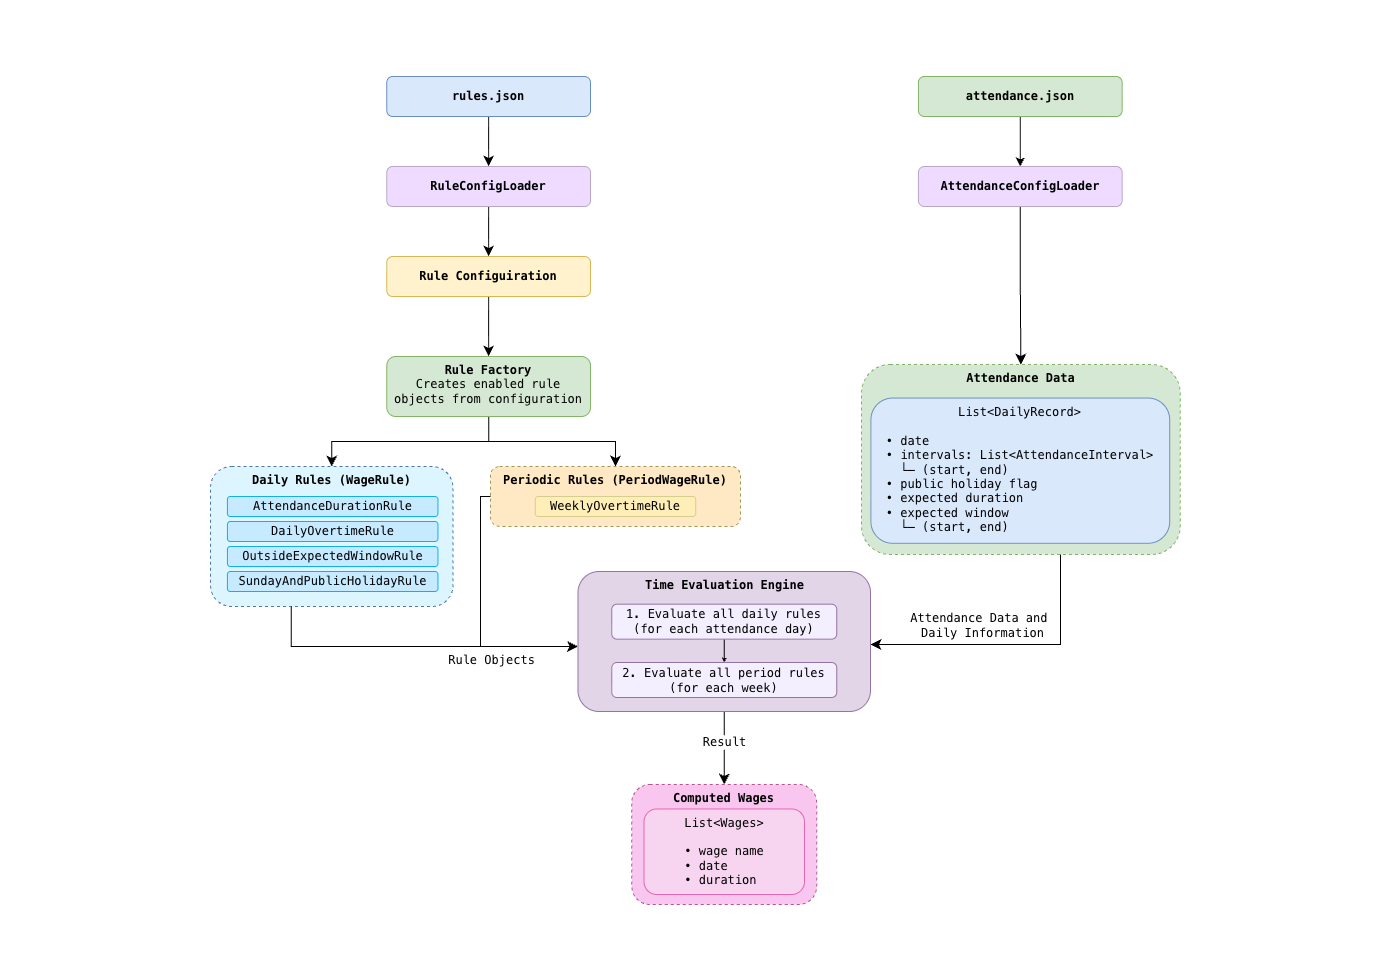

The diagram above was exported from draw.io. Its source (the exported page's mxGraphModel, read from the mxfile embedded in the PNG):
<mxGraphModel dx="2340" dy="1937" grid="1" gridSize="10" guides="1" tooltips="1" connect="1" arrows="1" fold="1" page="1" pageScale="1" pageWidth="1390" pageHeight="980" math="0" shadow="0">
  <root>
    <mxCell id="0" />
    <mxCell id="1" parent="0" />
    <mxCell id="ZBpJs1-1r6HseGWxf0TW-86" edge="1" parent="1" source="ryiD7JDzA9pgivgmwVJB-1" style="edgeStyle=orthogonalEdgeStyle;rounded=0;orthogonalLoop=1;jettySize=auto;html=1;fontSize=12;defaultLabelBackgroundColor=page;startSize=8;endSize=8;" target="ryiD7JDzA9pgivgmwVJB-4">
      <mxGeometry relative="1" as="geometry" />
    </mxCell>
    <mxCell id="ryiD7JDzA9pgivgmwVJB-1" parent="1" style="rounded=1;whiteSpace=wrap;html=1;roundedPerimeter=1;fillColor=#dae8fc;strokeColor=#6c8ebf;verticalAlign=middle;fontFamily=Monospace;fontSize=12;" value="&lt;b&gt;rules.json&lt;/b&gt;" vertex="1">
      <mxGeometry height="40" width="203.75" x="386.25" y="76" as="geometry" />
    </mxCell>
    <mxCell id="ryiD7JDzA9pgivgmwVJB-8" edge="1" parent="1" source="ryiD7JDzA9pgivgmwVJB-2" style="edgeStyle=orthogonalEdgeStyle;rounded=0;orthogonalLoop=1;jettySize=auto;html=1;defaultLabelBackgroundColor=page;fontFamily=Monospace;fontSize=12;" target="ryiD7JDzA9pgivgmwVJB-7">
      <mxGeometry relative="1" as="geometry" />
    </mxCell>
    <mxCell id="ryiD7JDzA9pgivgmwVJB-2" parent="1" style="rounded=1;whiteSpace=wrap;html=1;roundedPerimeter=1;fillColor=#d5e8d4;strokeColor=#82b366;fontFamily=Monospace;fontSize=12;fontStyle=1" value="attendance.json" vertex="1">
      <mxGeometry height="40" width="203.75" x="917.9200000000001" y="76" as="geometry" />
    </mxCell>
    <mxCell id="ZBpJs1-1r6HseGWxf0TW-10" edge="1" parent="1" source="ryiD7JDzA9pgivgmwVJB-4" style="edgeStyle=orthogonalEdgeStyle;rounded=0;orthogonalLoop=1;jettySize=auto;html=1;fontSize=12;defaultLabelBackgroundColor=page;startSize=8;endSize=8;fontFamily=Monospace;" target="ZBpJs1-1r6HseGWxf0TW-11" value="">
      <mxGeometry relative="1" as="geometry">
        <mxPoint x="466.88" y="242.47000000000003" as="targetPoint" />
      </mxGeometry>
    </mxCell>
    <mxCell id="ryiD7JDzA9pgivgmwVJB-4" parent="1" style="rounded=1;whiteSpace=wrap;html=1;roundedPerimeter=1;fillColor=light-dark(#EFDBFF,#E37ABA);strokeColor=light-dark(#B8A8C4,#E37ABA);align=center;verticalAlign=middle;fontFamily=Monospace;fontSize=12;fontColor=default;fontStyle=1" value="RuleConfigLoader" vertex="1">
      <mxGeometry height="40" width="203.75" x="386.25" y="166" as="geometry" />
    </mxCell>
    <mxCell id="BGTOWdx0T0EzABke_5PX-7" edge="1" parent="1" source="ryiD7JDzA9pgivgmwVJB-7" style="edgeStyle=orthogonalEdgeStyle;rounded=0;orthogonalLoop=1;jettySize=auto;html=1;fontSize=12;defaultLabelBackgroundColor=page;startSize=8;endSize=8;fontFamily=Monospace;" target="BGTOWdx0T0EzABke_5PX-1">
      <mxGeometry relative="1" as="geometry" />
    </mxCell>
    <mxCell id="ryiD7JDzA9pgivgmwVJB-7" parent="1" style="rounded=1;whiteSpace=wrap;html=1;roundedPerimeter=1;fillColor=light-dark(#EFDBFF,#E37ABA);strokeColor=light-dark(#B8A8C4,#E37ABA);fontFamily=Monospace;fontSize=12;fontStyle=1" value="AttendanceConfigLoader" vertex="1">
      <mxGeometry height="40" width="203.75" x="917.9200000000001" y="166" as="geometry" />
    </mxCell>
    <mxCell id="ZBpJs1-1r6HseGWxf0TW-8" connectable="0" parent="1" style="group;rounded=0;fontFamily=Monospace;fontSize=12;" value="" vertex="1">
      <mxGeometry height="190" width="318.76" x="861" y="364" as="geometry" />
    </mxCell>
    <mxCell id="BGTOWdx0T0EzABke_5PX-1" parent="ZBpJs1-1r6HseGWxf0TW-8" style="rounded=1;whiteSpace=wrap;html=1;verticalAlign=top;fillColor=#d5e8d4;strokeColor=#82b366;dashed=1;roundedPerimeter=1;fontFamily=Monospace;fontSize=12;" value="&lt;b&gt;Attendance Data&lt;/b&gt;" vertex="1">
      <mxGeometry height="190" width="318.76" as="geometry" />
    </mxCell>
    <mxCell id="ZBpJs1-1r6HseGWxf0TW-7" connectable="0" parent="ZBpJs1-1r6HseGWxf0TW-8" style="group;fontFamily=Monospace;fontSize=12;" value="" vertex="1">
      <mxGeometry height="145.29933333333332" width="298.8468752941176" x="9.375294117647057" y="33.52941176470588" as="geometry" />
    </mxCell>
    <mxCell id="ZBpJs1-1r6HseGWxf0TW-6" parent="ZBpJs1-1r6HseGWxf0TW-7" style="rounded=1;whiteSpace=wrap;html=1;roundedPerimeter=1;verticalAlign=top;fillColor=#dae8fc;strokeColor=#6c8ebf;fontFamily=Monospace;fontSize=12;" value="&lt;font&gt;List&amp;lt;DailyRecord&amp;gt;&lt;/font&gt;&lt;div&gt;&lt;font&gt;&lt;br&gt;&lt;/font&gt;&lt;/div&gt;&lt;div&gt;&lt;div&gt;&lt;div style=&quot;text-align: left;&quot;&gt;&lt;font&gt;&lt;span style=&quot;background-color: transparent; text-align: center;&quot;&gt;•&amp;nbsp;&lt;/span&gt;&lt;span style=&quot;background-color: transparent; color: light-dark(#000000, var(--ge-light-color, #ffffff));&quot;&gt;date&lt;/span&gt;&lt;/font&gt;&lt;/div&gt;&lt;div style=&quot;text-align: left;&quot;&gt;&lt;font&gt;• intervals: List&amp;lt;AttendanceInterval&amp;gt;&lt;/font&gt;&lt;/div&gt;&lt;div style=&quot;text-align: left;&quot;&gt;&lt;font&gt;&amp;nbsp; └─ (start, end)&amp;nbsp;&lt;span style=&quot;text-align: center;&quot;&gt;&lt;/span&gt;&lt;/font&gt;&lt;/div&gt;&lt;font&gt;&lt;span style=&quot;background-color: transparent;&quot;&gt;&lt;div style=&quot;text-align: left;&quot;&gt;&lt;span style=&quot;background-color: transparent; text-align: center;&quot;&gt;•&amp;nbsp;&lt;/span&gt;&lt;span style=&quot;color: light-dark(#000000, var(--ge-light-color, #ffffff)); background-color: transparent;&quot;&gt;public holiday flag&lt;/span&gt;&lt;/div&gt;&lt;/span&gt;&lt;span style=&quot;background-color: transparent; color: light-dark(#000000, var(--ge-light-color, #ffffff));&quot;&gt;&lt;div style=&quot;text-align: left;&quot;&gt;&lt;span style=&quot;background-color: transparent; color: light-dark(#000000, var(--ge-light-color, #ffffff)); text-align: center;&quot;&gt;•&amp;nbsp;&lt;/span&gt;&lt;span style=&quot;background-color: transparent; color: light-dark(#000000, var(--ge-light-color, #ffffff));&quot;&gt;expected duration&lt;/span&gt;&lt;/div&gt;&lt;/span&gt;&lt;/font&gt;&lt;span style=&quot;background-color: transparent; color: light-dark(#000000, var(--ge-light-color, #ffffff));&quot;&gt;&lt;div style=&quot;text-align: left;&quot;&gt;&lt;font&gt;&lt;span style=&quot;background-color: transparent; color: light-dark(#000000, var(--ge-light-color, #ffffff)); text-align: center;&quot;&gt;•&amp;nbsp;&lt;/span&gt;&lt;span style=&quot;background-color: transparent; color: light-dark(#000000, var(--ge-light-color, #ffffff));&quot;&gt;expected window&lt;/span&gt;&lt;/font&gt;&lt;/div&gt;&lt;div style=&quot;text-align: left;&quot;&gt;&lt;font&gt;&amp;nbsp; └─ (start, end)&lt;/font&gt;&lt;span style=&quot;background-color: transparent; color: light-dark(#000000, var(--ge-light-color, #ffffff));&quot;&gt;&lt;/span&gt;&lt;/div&gt;&lt;/span&gt;&lt;/div&gt;&lt;/div&gt;" vertex="1">
      <mxGeometry height="145.29933333333332" width="298.8422695714627" as="geometry" />
    </mxCell>
    <mxCell id="ZBpJs1-1r6HseGWxf0TW-14" edge="1" parent="1" source="ZBpJs1-1r6HseGWxf0TW-11" style="edgeStyle=orthogonalEdgeStyle;rounded=0;orthogonalLoop=1;jettySize=auto;html=1;fontSize=12;defaultLabelBackgroundColor=page;startSize=8;endSize=8;fontFamily=Monospace;" target="ZBpJs1-1r6HseGWxf0TW-13" value="">
      <mxGeometry relative="1" as="geometry" />
    </mxCell>
    <mxCell id="ZBpJs1-1r6HseGWxf0TW-11" parent="1" style="rounded=1;whiteSpace=wrap;html=1;roundedPerimeter=1;fillColor=#fff2cc;strokeColor=#d6b656;align=center;verticalAlign=middle;fontFamily=Monospace;fontSize=12;fontStyle=1" value="Rule Configuiration" vertex="1">
      <mxGeometry height="40" width="203.75" x="386.25" y="256" as="geometry" />
    </mxCell>
    <mxCell id="ZBpJs1-1r6HseGWxf0TW-22" edge="1" parent="1" source="ZBpJs1-1r6HseGWxf0TW-13" style="edgeStyle=orthogonalEdgeStyle;rounded=0;orthogonalLoop=1;jettySize=auto;html=1;fontSize=12;defaultLabelBackgroundColor=page;startSize=8;endSize=8;fontFamily=Monospace;" target="ZBpJs1-1r6HseGWxf0TW-18" value="">
      <mxGeometry relative="1" as="geometry" />
    </mxCell>
    <mxCell id="ZBpJs1-1r6HseGWxf0TW-24" edge="1" parent="1" source="ZBpJs1-1r6HseGWxf0TW-13" style="edgeStyle=orthogonalEdgeStyle;rounded=0;orthogonalLoop=1;jettySize=auto;html=1;fontSize=12;defaultLabelBackgroundColor=page;startSize=8;endSize=8;fontFamily=Monospace;" target="ZBpJs1-1r6HseGWxf0TW-23">
      <mxGeometry relative="1" as="geometry" />
    </mxCell>
    <mxCell id="ZBpJs1-1r6HseGWxf0TW-13" parent="1" style="whiteSpace=wrap;html=1;fillColor=#d5e8d4;strokeColor=#82b366;rounded=1;roundedPerimeter=1;verticalAlign=top;fontFamily=Monospace;fontSize=12;" value="&lt;b&gt;Rule Factory&lt;/b&gt;&lt;div&gt;&lt;div&gt;&lt;font&gt;Creates enabled rule objects from configuration&lt;/font&gt;&lt;/div&gt;&lt;/div&gt;" vertex="1">
      <mxGeometry height="60" width="203.75" x="386.25" y="356" as="geometry" />
    </mxCell>
    <mxCell id="ZBpJs1-1r6HseGWxf0TW-33" connectable="0" parent="1" style="group;fontFamily=Monospace;fontSize=12;" value="" vertex="1">
      <mxGeometry height="140" width="242.5" x="210" y="466" as="geometry" />
    </mxCell>
    <mxCell id="ZBpJs1-1r6HseGWxf0TW-18" parent="ZBpJs1-1r6HseGWxf0TW-33" style="whiteSpace=wrap;html=1;verticalAlign=top;fillColor=light-dark(#DDF5FF,#4F77A8);strokeColor=#4F77A8;rounded=1;roundedPerimeter=1;dashed=1;fontFamily=Monospace;fontSize=12;" value="&lt;b&gt;Daily Rules (WageRule)&lt;/b&gt;" vertex="1">
      <mxGeometry height="140" width="242.5" as="geometry" />
    </mxCell>
    <mxCell id="ZBpJs1-1r6HseGWxf0TW-32" connectable="0" parent="ZBpJs1-1r6HseGWxf0TW-33" style="group;fontFamily=Monospace;fontSize=12;" value="" vertex="1">
      <mxGeometry height="95" width="210.54263565891472" x="16.91860465116279" y="30" as="geometry" />
    </mxCell>
    <mxCell id="ZBpJs1-1r6HseGWxf0TW-25" parent="ZBpJs1-1r6HseGWxf0TW-32" style="rounded=1;whiteSpace=wrap;html=1;roundedPerimeter=1;fillColor=#C6EAFF;strokeColor=#11AFEB;fontFamily=Monospace;fontSize=12;" value="&lt;font&gt;AttendanceDurationRule&lt;/font&gt;" vertex="1">
      <mxGeometry height="20" width="210.54263565891472" as="geometry" />
    </mxCell>
    <mxCell id="ZBpJs1-1r6HseGWxf0TW-28" parent="ZBpJs1-1r6HseGWxf0TW-32" style="rounded=1;whiteSpace=wrap;html=1;roundedPerimeter=1;fillColor=#C6EAFF;strokeColor=#11AFEB;fontFamily=Monospace;fontSize=12;" value="&lt;font&gt;DailyOvertimeRule&lt;/font&gt;" vertex="1">
      <mxGeometry height="20" width="210.54263565891472" y="25" as="geometry" />
    </mxCell>
    <mxCell id="ZBpJs1-1r6HseGWxf0TW-29" parent="ZBpJs1-1r6HseGWxf0TW-32" style="rounded=1;whiteSpace=wrap;html=1;roundedPerimeter=1;fillColor=#C6EAFF;strokeColor=#11AFEB;fontFamily=Monospace;fontSize=12;" value="&lt;font&gt;OutsideExpectedWindowRule&lt;/font&gt;" vertex="1">
      <mxGeometry height="20" width="210.54263565891472" y="50" as="geometry" />
    </mxCell>
    <mxCell id="ZBpJs1-1r6HseGWxf0TW-30" parent="ZBpJs1-1r6HseGWxf0TW-32" style="rounded=1;whiteSpace=wrap;html=1;roundedPerimeter=1;fillColor=#C6EAFF;strokeColor=#11AFEB;fontFamily=Monospace;fontSize=12;" value="&lt;font&gt;SundayAndPublicHolidayRule&lt;/font&gt;" vertex="1">
      <mxGeometry height="20" width="210.54263565891472" y="75" as="geometry" />
    </mxCell>
    <mxCell id="ZBpJs1-1r6HseGWxf0TW-34" connectable="0" parent="1" style="group;fontFamily=Monospace;fontSize=12;" value="" vertex="1">
      <mxGeometry height="60" width="250" x="490" y="466" as="geometry" />
    </mxCell>
    <mxCell id="ZBpJs1-1r6HseGWxf0TW-85" connectable="0" parent="ZBpJs1-1r6HseGWxf0TW-34" style="group" value="" vertex="1">
      <mxGeometry height="60" width="250.00000000000003" as="geometry" />
    </mxCell>
    <mxCell id="ZBpJs1-1r6HseGWxf0TW-23" parent="ZBpJs1-1r6HseGWxf0TW-85" style="whiteSpace=wrap;html=1;verticalAlign=top;fillColor=light-dark(#FFE9C4,#A39458);strokeColor=light-dark(#A39458,#A39458);rounded=1;roundedPerimeter=1;dashed=1;fontFamily=Monospace;fontSize=12;" value="&lt;b&gt;Periodic Rules (PeriodWageRule)&lt;/b&gt;" vertex="1">
      <mxGeometry height="60" width="250.00000000000003" as="geometry" />
    </mxCell>
    <mxCell id="ZBpJs1-1r6HseGWxf0TW-31" parent="ZBpJs1-1r6HseGWxf0TW-85" style="rounded=1;whiteSpace=wrap;html=1;roundedPerimeter=1;fillColor=#FFEEB7;strokeColor=#D6CE8D;fontFamily=Monospace;fontSize=12;" value="&lt;font&gt;WeeklyOvertimeRule&lt;/font&gt;" vertex="1">
      <mxGeometry height="20" width="160.4816476566301" x="44.75917617168496" y="30" as="geometry" />
    </mxCell>
    <mxCell id="ZBpJs1-1r6HseGWxf0TW-48" edge="1" parent="1" source="ZBpJs1-1r6HseGWxf0TW-36" style="edgeStyle=none;curved=1;rounded=0;curveGeometry=1;orthogonalLoop=1;jettySize=auto;html=1;fontSize=12;defaultLabelBackgroundColor=page;startSize=8;endSize=8;fontFamily=Monospace;" target="ZBpJs1-1r6HseGWxf0TW-47" value="">
      <mxGeometry relative="1" as="geometry">
        <mxPoint x="780" y="864" as="targetPoint" />
      </mxGeometry>
    </mxCell>
    <mxCell id="ZBpJs1-1r6HseGWxf0TW-49" connectable="0" parent="ZBpJs1-1r6HseGWxf0TW-48" style="edgeLabel;html=1;align=center;verticalAlign=middle;resizable=0;points=[];inheritText=fontColor,fontStyle,textOpacity,labelBorderColor,labelBorderWidth,labelBackgroundColor,defaultLabelBackgroundColor,labelPadding;fontFamily=Monospace;fontSize=12;defaultLabelBackgroundColor=page;" value="Result" vertex="1">
      <mxGeometry relative="1" x="-0.2476" y="1" as="geometry">
        <mxPoint x="-1" y="3" as="offset" />
      </mxGeometry>
    </mxCell>
    <mxCell id="ZBpJs1-1r6HseGWxf0TW-42" edge="1" parent="1" source="ZBpJs1-1r6HseGWxf0TW-23" style="edgeStyle=orthogonalEdgeStyle;rounded=0;orthogonalLoop=1;jettySize=auto;html=1;fontSize=12;defaultLabelBackgroundColor=page;startSize=8;endSize=8;fontFamily=Monospace;" target="ZBpJs1-1r6HseGWxf0TW-36">
      <mxGeometry relative="1" x="-0.0447" as="geometry">
        <Array as="points">
          <mxPoint x="480" y="496" />
          <mxPoint x="480" y="646" />
        </Array>
      </mxGeometry>
    </mxCell>
    <mxCell id="ZBpJs1-1r6HseGWxf0TW-43" connectable="0" parent="ZBpJs1-1r6HseGWxf0TW-42" style="edgeLabel;html=1;align=center;verticalAlign=middle;resizable=0;points=[];inheritText=fontColor,fontStyle,textOpacity,labelBorderColor,labelBorderWidth,labelBackgroundColor,defaultLabelBackgroundColor,labelPadding;fontFamily=Monospace;fontSize=12;defaultLabelBackgroundColor=page;" value="Rule Objects" vertex="1">
      <mxGeometry relative="1" x="-0.0136" y="1" as="geometry">
        <mxPoint x="9" y="46" as="offset" />
      </mxGeometry>
    </mxCell>
    <mxCell id="ZBpJs1-1r6HseGWxf0TW-44" edge="1" parent="1" source="BGTOWdx0T0EzABke_5PX-1" style="edgeStyle=orthogonalEdgeStyle;rounded=0;orthogonalLoop=1;jettySize=auto;html=1;fontSize=12;defaultLabelBackgroundColor=page;startSize=8;endSize=8;fontFamily=Monospace;" target="ZBpJs1-1r6HseGWxf0TW-36">
      <mxGeometry relative="1" x="0.2913" as="geometry">
        <Array as="points">
          <mxPoint x="1060" y="644" />
        </Array>
        <mxPoint x="955" y="485" as="sourcePoint" />
        <mxPoint x="905" y="627" as="targetPoint" />
      </mxGeometry>
    </mxCell>
    <mxCell id="ZBpJs1-1r6HseGWxf0TW-45" connectable="0" parent="ZBpJs1-1r6HseGWxf0TW-44" style="edgeLabel;html=1;align=center;verticalAlign=middle;resizable=0;points=[];inheritText=fontColor,fontStyle,textOpacity,labelBorderColor,labelBorderWidth,labelBackgroundColor,defaultLabelBackgroundColor,labelPadding;fontFamily=Monospace;fontSize=12;defaultLabelBackgroundColor=page;" value="Attendance Data and&amp;nbsp;&lt;div&gt;D&lt;span style=&quot;background-color: transparent; color: light-dark(#000000, var(--ge-light-color, #ffffff));&quot;&gt;aily Information&lt;/span&gt;&lt;/div&gt;" vertex="1">
      <mxGeometry relative="1" x="0.5103" y="-1" as="geometry">
        <mxPoint x="42" y="-19" as="offset" />
      </mxGeometry>
    </mxCell>
    <mxCell id="ZBpJs1-1r6HseGWxf0TW-50" edge="1" parent="1" source="ZBpJs1-1r6HseGWxf0TW-18" style="edgeStyle=orthogonalEdgeStyle;rounded=0;orthogonalLoop=1;jettySize=auto;html=1;fontSize=12;defaultLabelBackgroundColor=page;startSize=8;endSize=8;fontFamily=Monospace;" target="ZBpJs1-1r6HseGWxf0TW-36">
      <mxGeometry relative="1" as="geometry">
        <Array as="points">
          <mxPoint x="290.7" y="646" />
        </Array>
      </mxGeometry>
    </mxCell>
    <mxCell id="ZBpJs1-1r6HseGWxf0TW-84" connectable="0" parent="1" style="group;fontFamily=Monospace;fontSize=12;" value="" vertex="1">
      <mxGeometry height="140" width="292.5" x="577.5" y="571" as="geometry" />
    </mxCell>
    <mxCell id="ZBpJs1-1r6HseGWxf0TW-36" parent="ZBpJs1-1r6HseGWxf0TW-84" style="rounded=1;whiteSpace=wrap;html=1;roundedPerimeter=1;verticalAlign=top;fillColor=#e1d5e7;strokeColor=#9673a6;fontFamily=Monospace;fontSize=12;" value="&lt;b&gt;Time Evaluation Engine&lt;/b&gt;" vertex="1">
      <mxGeometry height="140" width="292.5" as="geometry" />
    </mxCell>
    <mxCell id="ZBpJs1-1r6HseGWxf0TW-83" connectable="0" parent="ZBpJs1-1r6HseGWxf0TW-84" style="group;fontFamily=Monospace;fontSize=12;" value="" vertex="1">
      <mxGeometry height="93.33333333333334" width="225.00346136095584" x="33.74826931952207" y="32.66666666666667" as="geometry" />
    </mxCell>
    <mxCell id="ZBpJs1-1r6HseGWxf0TW-53" edge="1" parent="ZBpJs1-1r6HseGWxf0TW-83" source="ZBpJs1-1r6HseGWxf0TW-51" style="edgeStyle=none;curved=1;rounded=0;curveGeometry=1;orthogonalLoop=1;jettySize=auto;html=1;fontSize=12;defaultLabelBackgroundColor=page;startSize=2;endSize=2;fontFamily=Monospace;" target="ZBpJs1-1r6HseGWxf0TW-52">
      <mxGeometry relative="1" as="geometry" />
    </mxCell>
    <mxCell id="ZBpJs1-1r6HseGWxf0TW-51" parent="ZBpJs1-1r6HseGWxf0TW-83" style="rounded=1;whiteSpace=wrap;html=1;roundedPerimeter=1;fillColor=#F3EFFF;strokeColor=#9673a6;fontFamily=Monospace;fontSize=12;" value="&lt;font&gt;1. Evaluate all daily rules&lt;/font&gt;&lt;div&gt;&lt;font&gt;(for each attendance day)&lt;/font&gt;&lt;/div&gt;" vertex="1">
      <mxGeometry height="35" width="225.00346136095584" as="geometry" />
    </mxCell>
    <mxCell id="ZBpJs1-1r6HseGWxf0TW-52" parent="ZBpJs1-1r6HseGWxf0TW-83" style="rounded=1;whiteSpace=wrap;html=1;roundedPerimeter=1;fillColor=#F3EFFF;strokeColor=#9673a6;fontFamily=Monospace;fontSize=12;" value="&lt;font&gt;2. Evaluate all period rules&lt;/font&gt;&lt;div&gt;&lt;font&gt;(for each week)&lt;/font&gt;&lt;/div&gt;" vertex="1">
      <mxGeometry height="35" width="225.00346136095584" y="58.333333333333336" as="geometry" />
    </mxCell>
    <mxCell id="ZBpJs1-1r6HseGWxf0TW-89" connectable="0" parent="1" style="group" value="" vertex="1">
      <mxGeometry height="120" width="184.87" x="631.3100000000001" y="784" as="geometry" />
    </mxCell>
    <mxCell id="ZBpJs1-1r6HseGWxf0TW-47" parent="ZBpJs1-1r6HseGWxf0TW-89" style="whiteSpace=wrap;html=1;verticalAlign=top;fillColor=#F8C6EE;strokeColor=#B85490;rounded=1;roundedPerimeter=1;dashed=1;fontFamily=Monospace;fontSize=12;" value="&lt;b&gt;Computed Wages&lt;/b&gt;" vertex="1">
      <mxGeometry height="120" width="184.87" as="geometry" />
    </mxCell>
    <mxCell id="ZBpJs1-1r6HseGWxf0TW-88" parent="ZBpJs1-1r6HseGWxf0TW-89" style="rounded=1;whiteSpace=wrap;html=1;roundedPerimeter=1;fillColor=light-dark(#F7D4F0,#F7D4F0);strokeColor=light-dark(#E666B4,#D7817E);" value="&lt;span style=&quot;font-family: monospace;&quot;&gt;List&amp;lt;Wages&amp;gt;&lt;/span&gt;&lt;div style=&quot;font-family: monospace;&quot;&gt;&lt;br&gt;&lt;div&gt;&lt;span style=&quot;text-align: left; background-color: transparent;&quot;&gt;• &lt;/span&gt;wage name&lt;/div&gt;&lt;div style=&quot;text-align: left;&quot;&gt;&lt;span style=&quot;background-color: transparent;&quot;&gt;• &lt;/span&gt;date&lt;/div&gt;&lt;div style=&quot;text-align: left;&quot;&gt;&lt;span style=&quot;background-color: transparent;&quot;&gt;• &lt;/span&gt;duration&lt;/div&gt;&lt;/div&gt;" vertex="1">
      <mxGeometry height="85.5525" width="160.48" x="12.190000000000046" y="24.449166666666706" as="geometry" />
    </mxCell>
  </root>
</mxGraphModel>